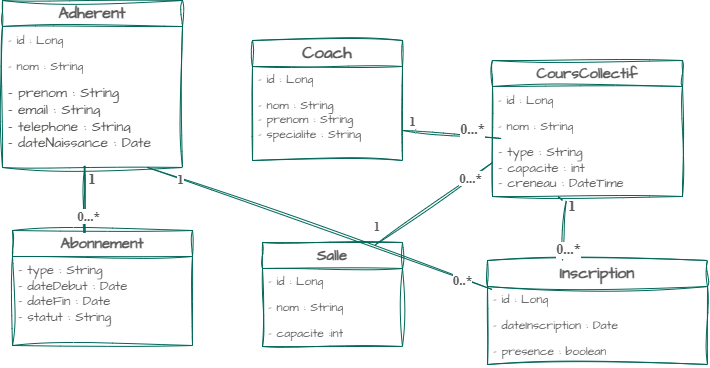

The diagram above was exported from draw.io. Its source (the exported page's mxGraphModel, read from the mxfile embedded in the PNG):
<mxGraphModel dx="774" dy="516" grid="1" gridSize="10" guides="1" tooltips="1" connect="1" arrows="1" fold="1" page="1" pageScale="1" pageWidth="827" pageHeight="1169" math="0" shadow="0">
  <root>
    <mxCell id="0" />
    <mxCell id="1" parent="0" />
    <mxCell id="hz8xE__32_rkeLE4R_KB-6" parent="1" style="swimlane;fontStyle=0;childLayout=stackLayout;horizontal=1;startSize=26;fillColor=none;horizontalStack=0;resizeParent=1;resizeParentMax=0;resizeLast=0;collapsible=1;marginBottom=0;whiteSpace=wrap;html=1;labelBackgroundColor=none;sketch=1;curveFitting=1;jiggle=2;strokeColor=#006658;fontColor=#5C5C5C;" value="&lt;b&gt;&lt;font style=&quot;font-size: 16px;&quot; face=&quot;Architects Daughter&quot;&gt;Adherent&lt;/font&gt;&lt;/b&gt;" vertex="1">
      <mxGeometry height="167" width="180" x="50" y="30" as="geometry" />
    </mxCell>
    <mxCell id="hz8xE__32_rkeLE4R_KB-7" parent="hz8xE__32_rkeLE4R_KB-6" style="text;strokeColor=none;fillColor=none;align=left;verticalAlign=top;spacingLeft=4;spacingRight=4;overflow=hidden;rotatable=0;points=[[0,0.5],[1,0.5]];portConstraint=eastwest;whiteSpace=wrap;html=1;labelBackgroundColor=none;sketch=1;curveFitting=1;jiggle=2;fontColor=#5C5C5C;" value="&lt;font face=&quot;Architects Daughter&quot;&gt;- id : Long&lt;/font&gt;" vertex="1">
      <mxGeometry height="26" width="180" y="26" as="geometry" />
    </mxCell>
    <mxCell id="hz8xE__32_rkeLE4R_KB-8" parent="hz8xE__32_rkeLE4R_KB-6" style="text;strokeColor=none;fillColor=none;align=left;verticalAlign=top;spacingLeft=4;spacingRight=4;overflow=hidden;rotatable=0;points=[[0,0.5],[1,0.5]];portConstraint=eastwest;whiteSpace=wrap;html=1;labelBackgroundColor=none;sketch=1;curveFitting=1;jiggle=2;fontColor=#5C5C5C;" value="&lt;font face=&quot;Architects Daughter&quot;&gt;- nom : String&lt;/font&gt;" vertex="1">
      <mxGeometry height="26" width="180" y="52" as="geometry" />
    </mxCell>
    <mxCell id="hz8xE__32_rkeLE4R_KB-9" parent="hz8xE__32_rkeLE4R_KB-6" style="text;strokeColor=none;fillColor=none;align=left;verticalAlign=top;spacingLeft=4;spacingRight=4;overflow=hidden;rotatable=0;points=[[0,0.5],[1,0.5]];portConstraint=eastwest;whiteSpace=wrap;html=1;labelBackgroundColor=none;sketch=1;curveFitting=1;jiggle=2;fontColor=#5C5C5C;" value="&lt;font color=&quot;#52514e&quot; face=&quot;Architects Daughter&quot;&gt;&lt;span style=&quot;font-size: 14px; background-color: rgb(255, 255, 255);&quot;&gt;- prenom : String&lt;/span&gt;&lt;/font&gt;&lt;div&gt;&lt;font color=&quot;#52514e&quot; face=&quot;Architects Daughter&quot;&gt;&lt;span style=&quot;font-size: 14px; background-color: rgb(255, 255, 255);&quot;&gt;- email : String&lt;/span&gt;&lt;/font&gt;&lt;/div&gt;&lt;div&gt;&lt;font color=&quot;#52514e&quot; face=&quot;Architects Daughter&quot;&gt;&lt;span style=&quot;font-size: 14px; background-color: rgb(255, 255, 255);&quot;&gt;- telephone : String&lt;/span&gt;&lt;/font&gt;&lt;/div&gt;&lt;div&gt;&lt;font color=&quot;#52514e&quot; face=&quot;Architects Daughter&quot;&gt;&lt;span style=&quot;font-size: 14px; background-color: rgb(255, 255, 255);&quot;&gt;- dateNaissance : Date&lt;/span&gt;&lt;/font&gt;&lt;/div&gt;" vertex="1">
      <mxGeometry height="89" width="180" y="78" as="geometry" />
    </mxCell>
    <mxCell id="hz8xE__32_rkeLE4R_KB-11" parent="1" style="swimlane;fontStyle=0;childLayout=stackLayout;horizontal=1;startSize=26;fillColor=none;horizontalStack=0;resizeParent=1;resizeParentMax=0;resizeLast=0;collapsible=1;marginBottom=0;whiteSpace=wrap;html=1;labelBackgroundColor=none;sketch=1;curveFitting=1;jiggle=2;strokeColor=#006658;fontColor=#5C5C5C;" value="&lt;font style=&quot;font-size: 15px;&quot; face=&quot;Architects Daughter&quot;&gt;&lt;b style=&quot;&quot;&gt;CoursCollectif&lt;/b&gt;&lt;/font&gt;" vertex="1">
      <mxGeometry height="136" width="190" x="540" y="90" as="geometry" />
    </mxCell>
    <mxCell id="hz8xE__32_rkeLE4R_KB-12" parent="hz8xE__32_rkeLE4R_KB-11" style="text;strokeColor=none;fillColor=none;align=left;verticalAlign=top;spacingLeft=4;spacingRight=4;overflow=hidden;rotatable=0;points=[[0,0.5],[1,0.5]];portConstraint=eastwest;whiteSpace=wrap;html=1;labelBackgroundColor=none;sketch=1;curveFitting=1;jiggle=2;fontColor=#5C5C5C;" value="&lt;font face=&quot;Architects Daughter&quot;&gt;- id : Long&lt;/font&gt;" vertex="1">
      <mxGeometry height="26" width="190" y="26" as="geometry" />
    </mxCell>
    <mxCell id="hz8xE__32_rkeLE4R_KB-13" parent="hz8xE__32_rkeLE4R_KB-11" style="text;strokeColor=none;fillColor=none;align=left;verticalAlign=top;spacingLeft=4;spacingRight=4;overflow=hidden;rotatable=0;points=[[0,0.5],[1,0.5]];portConstraint=eastwest;whiteSpace=wrap;html=1;labelBackgroundColor=none;sketch=1;curveFitting=1;jiggle=2;fontColor=#5C5C5C;" value="&lt;font face=&quot;Architects Daughter&quot;&gt;- nom : String&lt;/font&gt;" vertex="1">
      <mxGeometry height="26" width="190" y="52" as="geometry" />
    </mxCell>
    <mxCell id="hz8xE__32_rkeLE4R_KB-14" parent="hz8xE__32_rkeLE4R_KB-11" style="text;strokeColor=none;fillColor=none;align=left;verticalAlign=top;spacingLeft=4;spacingRight=4;overflow=hidden;rotatable=0;points=[[0,0.5],[1,0.5]];portConstraint=eastwest;whiteSpace=wrap;html=1;labelBackgroundColor=none;sketch=1;curveFitting=1;jiggle=2;fontColor=#5C5C5C;" value="&lt;div&gt;&lt;font style=&quot;font-size: 13px;&quot; face=&quot;Architects Daughter&quot;&gt;- type : String&lt;/font&gt;&lt;/div&gt;&lt;div&gt;&lt;font style=&quot;font-size: 13px;&quot; face=&quot;Architects Daughter&quot;&gt;- capacite : int&lt;/font&gt;&lt;/div&gt;&lt;div&gt;&lt;font style=&quot;font-size: 13px;&quot; face=&quot;Architects Daughter&quot;&gt;- creneau : DateTime&lt;/font&gt;&lt;/div&gt;&lt;div&gt;&lt;br&gt;&lt;/div&gt;" vertex="1">
      <mxGeometry height="58" width="190" y="78" as="geometry" />
    </mxCell>
    <mxCell id="hz8xE__32_rkeLE4R_KB-15" parent="1" style="swimlane;fontStyle=0;childLayout=stackLayout;horizontal=1;startSize=26;fillColor=none;horizontalStack=0;resizeParent=1;resizeParentMax=0;resizeLast=0;collapsible=1;marginBottom=0;whiteSpace=wrap;html=1;labelBackgroundColor=none;sketch=1;curveFitting=1;jiggle=2;strokeColor=#006658;fontColor=#5C5C5C;" value="&lt;b&gt;&lt;font style=&quot;font-size: 15px;&quot; face=&quot;Architects Daughter&quot;&gt;Abonnement&lt;/font&gt;&lt;/b&gt;" vertex="1">
      <mxGeometry height="115" width="180" x="60" y="260" as="geometry" />
    </mxCell>
    <mxCell id="hz8xE__32_rkeLE4R_KB-18" parent="hz8xE__32_rkeLE4R_KB-15" style="text;strokeColor=none;fillColor=none;align=left;verticalAlign=top;spacingLeft=4;spacingRight=4;overflow=hidden;rotatable=0;points=[[0,0.5],[1,0.5]];portConstraint=eastwest;whiteSpace=wrap;html=1;labelBackgroundColor=none;sketch=1;curveFitting=1;jiggle=2;fontColor=#5C5C5C;" value="&lt;font style=&quot;font-size: 13px;&quot; face=&quot;Architects Daughter&quot;&gt;- type : String&lt;/font&gt;&lt;div&gt;&lt;font style=&quot;font-size: 13px;&quot; face=&quot;Architects Daughter&quot;&gt;- dateDebut : Date&amp;nbsp;&lt;/font&gt;&lt;/div&gt;&lt;div&gt;&lt;font style=&quot;font-size: 13px;&quot; face=&quot;Architects Daughter&quot;&gt;- dateFin : Date&lt;/font&gt;&lt;/div&gt;&lt;div&gt;&lt;font style=&quot;font-size: 13px;&quot; face=&quot;Architects Daughter&quot;&gt;- statut : String&lt;/font&gt;&lt;/div&gt;&lt;div&gt;&lt;br&gt;&lt;/div&gt;&lt;div&gt;&lt;br&gt;&lt;/div&gt;" vertex="1">
      <mxGeometry height="89" width="180" y="26" as="geometry" />
    </mxCell>
    <mxCell id="hz8xE__32_rkeLE4R_KB-22" parent="1" style="swimlane;fontStyle=0;childLayout=stackLayout;horizontal=1;startSize=26;fillColor=none;horizontalStack=0;resizeParent=1;resizeParentMax=0;resizeLast=0;collapsible=1;marginBottom=0;whiteSpace=wrap;html=1;sketch=1;hachureGap=4;jiggle=2;curveFitting=1;strokeColor=#006658;fontFamily=Architects Daughter;fontSource=https%3A%2F%2Ffonts.googleapis.com%2Fcss%3Ffamily%3DArchitects%2BDaughter;fontColor=#5C5C5C;" value="&lt;b&gt;&lt;font style=&quot;font-size: 16px;&quot;&gt;Inscription&lt;/font&gt;&lt;/b&gt;" vertex="1">
      <mxGeometry height="104" width="220" x="535" y="290" as="geometry" />
    </mxCell>
    <mxCell id="hz8xE__32_rkeLE4R_KB-23" parent="hz8xE__32_rkeLE4R_KB-22" style="text;strokeColor=none;fillColor=none;align=left;verticalAlign=top;spacingLeft=4;spacingRight=4;overflow=hidden;rotatable=0;points=[[0,0.5],[1,0.5]];portConstraint=eastwest;whiteSpace=wrap;html=1;fontFamily=Architects Daughter;fontSource=https%3A%2F%2Ffonts.googleapis.com%2Fcss%3Ffamily%3DArchitects%2BDaughter;fontColor=#5C5C5C;" value="- id : Long" vertex="1">
      <mxGeometry height="26" width="220" y="26" as="geometry" />
    </mxCell>
    <mxCell id="hz8xE__32_rkeLE4R_KB-24" parent="hz8xE__32_rkeLE4R_KB-22" style="text;strokeColor=none;fillColor=none;align=left;verticalAlign=top;spacingLeft=4;spacingRight=4;overflow=hidden;rotatable=0;points=[[0,0.5],[1,0.5]];portConstraint=eastwest;whiteSpace=wrap;html=1;fontFamily=Architects Daughter;fontSource=https%3A%2F%2Ffonts.googleapis.com%2Fcss%3Ffamily%3DArchitects%2BDaughter;fontColor=#5C5C5C;" value="- dateInscription : Date" vertex="1">
      <mxGeometry height="26" width="220" y="52" as="geometry" />
    </mxCell>
    <mxCell id="hz8xE__32_rkeLE4R_KB-25" parent="hz8xE__32_rkeLE4R_KB-22" style="text;strokeColor=none;fillColor=none;align=left;verticalAlign=top;spacingLeft=4;spacingRight=4;overflow=hidden;rotatable=0;points=[[0,0.5],[1,0.5]];portConstraint=eastwest;whiteSpace=wrap;html=1;fontFamily=Architects Daughter;fontSource=https%3A%2F%2Ffonts.googleapis.com%2Fcss%3Ffamily%3DArchitects%2BDaughter;fontColor=#5C5C5C;" value="- presence : boolean" vertex="1">
      <mxGeometry height="26" width="220" y="78" as="geometry" />
    </mxCell>
    <mxCell id="hz8xE__32_rkeLE4R_KB-26" parent="1" style="swimlane;fontStyle=0;childLayout=stackLayout;horizontal=1;startSize=26;fillColor=none;horizontalStack=0;resizeParent=1;resizeParentMax=0;resizeLast=0;collapsible=1;marginBottom=0;whiteSpace=wrap;html=1;sketch=1;hachureGap=4;jiggle=2;curveFitting=1;strokeColor=#006658;fontFamily=Architects Daughter;fontSource=https%3A%2F%2Ffonts.googleapis.com%2Fcss%3Ffamily%3DArchitects%2BDaughter;fontColor=#5C5C5C;" value="&lt;b&gt;&lt;font style=&quot;font-size: 17px;&quot;&gt;Coach&lt;/font&gt;&lt;/b&gt;" vertex="1">
      <mxGeometry height="120" width="150" x="300" y="70" as="geometry" />
    </mxCell>
    <mxCell id="hz8xE__32_rkeLE4R_KB-27" parent="hz8xE__32_rkeLE4R_KB-26" style="text;strokeColor=none;fillColor=none;align=left;verticalAlign=top;spacingLeft=4;spacingRight=4;overflow=hidden;rotatable=0;points=[[0,0.5],[1,0.5]];portConstraint=eastwest;whiteSpace=wrap;html=1;fontFamily=Architects Daughter;fontSource=https%3A%2F%2Ffonts.googleapis.com%2Fcss%3Ffamily%3DArchitects%2BDaughter;fontColor=#5C5C5C;" value="- id : Long" vertex="1">
      <mxGeometry height="26" width="150" y="26" as="geometry" />
    </mxCell>
    <mxCell id="hz8xE__32_rkeLE4R_KB-28" parent="hz8xE__32_rkeLE4R_KB-26" style="text;strokeColor=none;fillColor=none;align=left;verticalAlign=top;spacingLeft=4;spacingRight=4;overflow=hidden;rotatable=0;points=[[0,0.5],[1,0.5]];portConstraint=eastwest;whiteSpace=wrap;html=1;fontFamily=Architects Daughter;fontSource=https%3A%2F%2Ffonts.googleapis.com%2Fcss%3Ffamily%3DArchitects%2BDaughter;fontColor=#5C5C5C;" value="&lt;div&gt;- nom : String&lt;/div&gt;&lt;div&gt;- prenom : String&lt;/div&gt;&lt;div&gt;- specialite : String&lt;/div&gt;" vertex="1">
      <mxGeometry height="58" width="150" y="52" as="geometry" />
    </mxCell>
    <mxCell id="hz8xE__32_rkeLE4R_KB-29" parent="hz8xE__32_rkeLE4R_KB-26" style="text;strokeColor=none;fillColor=none;align=left;verticalAlign=top;spacingLeft=4;spacingRight=4;overflow=hidden;rotatable=0;points=[[0,0.5],[1,0.5]];portConstraint=eastwest;whiteSpace=wrap;html=1;fontFamily=Architects Daughter;fontSource=https%3A%2F%2Ffonts.googleapis.com%2Fcss%3Ffamily%3DArchitects%2BDaughter;fontColor=#5C5C5C;" value="&lt;div&gt;&lt;br&gt;&lt;/div&gt;&lt;div&gt;&lt;br&gt;&lt;/div&gt;" vertex="1">
      <mxGeometry height="10" width="150" y="110" as="geometry" />
    </mxCell>
    <mxCell id="hz8xE__32_rkeLE4R_KB-30" parent="1" style="swimlane;fontStyle=0;childLayout=stackLayout;horizontal=1;startSize=26;fillColor=none;horizontalStack=0;resizeParent=1;resizeParentMax=0;resizeLast=0;collapsible=1;marginBottom=0;whiteSpace=wrap;html=1;sketch=1;hachureGap=4;jiggle=2;curveFitting=1;strokeColor=#006658;fontFamily=Architects Daughter;fontSource=https%3A%2F%2Ffonts.googleapis.com%2Fcss%3Ffamily%3DArchitects%2BDaughter;fontColor=#5C5C5C;" value="&lt;font style=&quot;font-size: 15px;&quot;&gt;&lt;b&gt;Salle&lt;/b&gt;&lt;/font&gt;" vertex="1">
      <mxGeometry height="104" width="140" x="310" y="272" as="geometry" />
    </mxCell>
    <mxCell id="hz8xE__32_rkeLE4R_KB-31" parent="hz8xE__32_rkeLE4R_KB-30" style="text;strokeColor=none;fillColor=none;align=left;verticalAlign=top;spacingLeft=4;spacingRight=4;overflow=hidden;rotatable=0;points=[[0,0.5],[1,0.5]];portConstraint=eastwest;whiteSpace=wrap;html=1;fontFamily=Architects Daughter;fontSource=https%3A%2F%2Ffonts.googleapis.com%2Fcss%3Ffamily%3DArchitects%2BDaughter;fontColor=#5C5C5C;" value="- id : Long" vertex="1">
      <mxGeometry height="26" width="140" y="26" as="geometry" />
    </mxCell>
    <mxCell id="hz8xE__32_rkeLE4R_KB-32" parent="hz8xE__32_rkeLE4R_KB-30" style="text;strokeColor=none;fillColor=none;align=left;verticalAlign=top;spacingLeft=4;spacingRight=4;overflow=hidden;rotatable=0;points=[[0,0.5],[1,0.5]];portConstraint=eastwest;whiteSpace=wrap;html=1;fontFamily=Architects Daughter;fontSource=https%3A%2F%2Ffonts.googleapis.com%2Fcss%3Ffamily%3DArchitects%2BDaughter;fontColor=#5C5C5C;" value="- nom : String" vertex="1">
      <mxGeometry height="26" width="140" y="52" as="geometry" />
    </mxCell>
    <mxCell id="hz8xE__32_rkeLE4R_KB-33" parent="hz8xE__32_rkeLE4R_KB-30" style="text;strokeColor=none;fillColor=none;align=left;verticalAlign=top;spacingLeft=4;spacingRight=4;overflow=hidden;rotatable=0;points=[[0,0.5],[1,0.5]];portConstraint=eastwest;whiteSpace=wrap;html=1;fontFamily=Architects Daughter;fontSource=https%3A%2F%2Ffonts.googleapis.com%2Fcss%3Ffamily%3DArchitects%2BDaughter;fontColor=#5C5C5C;" value="- capacite :int" vertex="1">
      <mxGeometry height="26" width="140" y="78" as="geometry" />
    </mxCell>
    <mxCell id="hz8xE__32_rkeLE4R_KB-41" edge="1" parent="1" source="hz8xE__32_rkeLE4R_KB-9" style="shape=link;html=1;rounded=0;sketch=1;hachureGap=4;jiggle=2;curveFitting=1;strokeColor=#006658;fontFamily=Architects Daughter;fontSource=https%3A%2F%2Ffonts.googleapis.com%2Fcss%3Ffamily%3DArchitects%2BDaughter;fontColor=#5C5C5C;fillColor=#21C0A5;width=1;exitX=0.456;exitY=0.981;exitDx=0;exitDy=0;exitPerimeter=0;entryX=0.4;entryY=0.02;entryDx=0;entryDy=0;entryPerimeter=0;" target="hz8xE__32_rkeLE4R_KB-15" value="">
      <mxGeometry relative="1" width="100" as="geometry">
        <mxPoint x="120" y="240" as="sourcePoint" />
        <mxPoint x="220" y="240" as="targetPoint" />
      </mxGeometry>
    </mxCell>
    <mxCell id="hz8xE__32_rkeLE4R_KB-46" connectable="0" parent="hz8xE__32_rkeLE4R_KB-41" style="edgeLabel;html=1;align=center;verticalAlign=middle;resizable=0;points=[];fontFamily=Architects Daughter;fontSource=https%3A%2F%2Ffonts.googleapis.com%2Fcss%3Ffamily%3DArchitects%2BDaughter;fontColor=#5C5C5C;" value="&lt;b&gt;&lt;font style=&quot;font-size: 13px;&quot; face=&quot;Times New Roman&quot;&gt;0...*&lt;/font&gt;&lt;/b&gt;" vertex="1">
      <mxGeometry relative="1" x="0.5841" y="-2" as="geometry">
        <mxPoint x="5" y="-3" as="offset" />
      </mxGeometry>
    </mxCell>
    <mxCell id="hz8xE__32_rkeLE4R_KB-43" parent="1" style="text;html=1;whiteSpace=wrap;strokeColor=none;fillColor=none;align=center;verticalAlign=middle;rounded=0;fontFamily=Architects Daughter;fontSource=https%3A%2F%2Ffonts.googleapis.com%2Fcss%3Ffamily%3DArchitects%2BDaughter;fontColor=#5C5C5C;" value="&lt;font style=&quot;font-size: 15px;&quot; face=&quot;Times New Roman&quot;&gt;&lt;b&gt;1&lt;/b&gt;&lt;/font&gt;" vertex="1">
      <mxGeometry height="23" width="10" x="135" y="197" as="geometry" />
    </mxCell>
    <mxCell id="hz8xE__32_rkeLE4R_KB-51" edge="1" parent="1" source="hz8xE__32_rkeLE4R_KB-14" style="endArrow=none;html=1;rounded=0;sketch=1;hachureGap=4;jiggle=2;curveFitting=1;strokeColor=#006658;fontFamily=Times New Roman;fontColor=#5C5C5C;fillColor=#21C0A5;entryX=0.341;entryY=0;entryDx=0;entryDy=0;entryPerimeter=0;exitX=0.389;exitY=1.069;exitDx=0;exitDy=0;exitPerimeter=0;" target="hz8xE__32_rkeLE4R_KB-22" value="">
      <mxGeometry height="50" relative="1" width="50" as="geometry">
        <mxPoint x="611.9567619047618" y="249" as="sourcePoint" />
        <mxPoint x="740" y="230" as="targetPoint" />
      </mxGeometry>
    </mxCell>
    <mxCell id="hz8xE__32_rkeLE4R_KB-55" connectable="0" parent="hz8xE__32_rkeLE4R_KB-51" style="edgeLabel;html=1;align=center;verticalAlign=middle;resizable=0;points=[];fontFamily=Architects Daughter;fontSource=https%3A%2F%2Ffonts.googleapis.com%2Fcss%3Ffamily%3DArchitects%2BDaughter;fontColor=#5C5C5C;" value="&lt;font face=&quot;Times New Roman&quot; style=&quot;font-size: 14px;&quot;&gt;&lt;b style=&quot;&quot;&gt;0...*&lt;/b&gt;&lt;/font&gt;" vertex="1">
      <mxGeometry relative="1" x="0.5333" y="-1" as="geometry">
        <mxPoint x="6" y="4" as="offset" />
      </mxGeometry>
    </mxCell>
    <mxCell id="hz8xE__32_rkeLE4R_KB-66" edge="1" parent="1" source="hz8xE__32_rkeLE4R_KB-26" style="endArrow=none;html=1;rounded=0;sketch=1;hachureGap=4;jiggle=2;curveFitting=1;strokeColor=#006658;fontFamily=Architects Daughter;fontSource=https%3A%2F%2Ffonts.googleapis.com%2Fcss%3Ffamily%3DArchitects%2BDaughter;fontColor=#5C5C5C;fillColor=#21C0A5;exitX=1;exitY=0.75;exitDx=0;exitDy=0;entryX=0.046;entryY=1;entryDx=0;entryDy=0;entryPerimeter=0;" target="hz8xE__32_rkeLE4R_KB-13" value="">
      <mxGeometry height="50" relative="1" width="50" as="geometry">
        <mxPoint x="480" y="200" as="sourcePoint" />
        <mxPoint x="530" y="150" as="targetPoint" />
      </mxGeometry>
    </mxCell>
    <mxCell id="hz8xE__32_rkeLE4R_KB-67" connectable="0" parent="hz8xE__32_rkeLE4R_KB-66" style="edgeLabel;html=1;align=center;verticalAlign=middle;resizable=0;points=[];fontFamily=Architects Daughter;fontSource=https%3A%2F%2Ffonts.googleapis.com%2Fcss%3Ffamily%3DArchitects%2BDaughter;fontColor=#5C5C5C;" value="1" vertex="1">
      <mxGeometry relative="1" x="-0.7585" y="1" as="geometry">
        <mxPoint as="offset" />
      </mxGeometry>
    </mxCell>
    <mxCell id="hz8xE__32_rkeLE4R_KB-68" connectable="0" parent="hz8xE__32_rkeLE4R_KB-66" style="edgeLabel;html=1;align=center;verticalAlign=middle;resizable=0;points=[];fontFamily=Architects Daughter;fontSource=https%3A%2F%2Ffonts.googleapis.com%2Fcss%3Ffamily%3DArchitects%2BDaughter;fontColor=#5C5C5C;" value="&lt;font face=&quot;Times New Roman&quot; style=&quot;font-size: 13px;&quot;&gt;&lt;b style=&quot;&quot;&gt;1&lt;/b&gt;&lt;/font&gt;" vertex="1">
      <mxGeometry relative="1" x="-0.6764" as="geometry">
        <mxPoint x="-6" y="-11" as="offset" />
      </mxGeometry>
    </mxCell>
    <mxCell id="hz8xE__32_rkeLE4R_KB-69" connectable="0" parent="hz8xE__32_rkeLE4R_KB-66" style="edgeLabel;html=1;align=center;verticalAlign=middle;resizable=0;points=[];fontFamily=Architects Daughter;fontSource=https%3A%2F%2Ffonts.googleapis.com%2Fcss%3Ffamily%3DArchitects%2BDaughter;fontColor=#5C5C5C;" value="&lt;font face=&quot;Times New Roman&quot; style=&quot;font-size: 14px;&quot;&gt;&lt;b style=&quot;&quot;&gt;0...*&lt;/b&gt;&lt;/font&gt;" vertex="1">
      <mxGeometry relative="1" x="0.6795" y="1" as="geometry">
        <mxPoint x="-13" y="-6" as="offset" />
      </mxGeometry>
    </mxCell>
    <mxCell id="hz8xE__32_rkeLE4R_KB-71" edge="1" parent="1" style="endArrow=none;html=1;rounded=0;sketch=1;hachureGap=4;jiggle=2;curveFitting=1;strokeColor=#006658;fontFamily=Times New Roman;fontColor=#5C5C5C;fillColor=#21C0A5;entryX=0.341;entryY=0;entryDx=0;entryDy=0;entryPerimeter=0;" value="">
      <mxGeometry height="50" relative="1" width="50" as="geometry">
        <mxPoint x="610" y="230" as="sourcePoint" />
        <mxPoint x="605.345" y="226" as="targetPoint" />
      </mxGeometry>
    </mxCell>
    <mxCell id="hz8xE__32_rkeLE4R_KB-75" parent="1" style="text;html=1;whiteSpace=wrap;strokeColor=none;fillColor=none;align=center;verticalAlign=middle;rounded=0;fontFamily=Architects Daughter;fontSource=https%3A%2F%2Ffonts.googleapis.com%2Fcss%3Ffamily%3DArchitects%2BDaughter;fontColor=#5C5C5C;" value="&lt;font face=&quot;Times New Roman&quot; style=&quot;font-size: 15px;&quot;&gt;&lt;b style=&quot;&quot;&gt;1&lt;/b&gt;&lt;/font&gt;&lt;div&gt;&lt;font face=&quot;Times New Roman&quot; style=&quot;font-size: 15px;&quot;&gt;&lt;b style=&quot;&quot;&gt;&lt;br&gt;&lt;/b&gt;&lt;/font&gt;&lt;/div&gt;" vertex="1">
      <mxGeometry height="30" width="60" x="590" y="230" as="geometry" />
    </mxCell>
    <mxCell id="hz8xE__32_rkeLE4R_KB-76" edge="1" parent="1" style="endArrow=none;html=1;rounded=0;sketch=1;hachureGap=4;jiggle=2;curveFitting=1;strokeColor=#006658;fontFamily=Architects Daughter;fontSource=https%3A%2F%2Ffonts.googleapis.com%2Fcss%3Ffamily%3DArchitects%2BDaughter;fontColor=#5C5C5C;fillColor=#21C0A5;entryX=0;entryY=0.75;entryDx=0;entryDy=0;exitX=0.25;exitY=1;exitDx=0;exitDy=0;" target="hz8xE__32_rkeLE4R_KB-11" value="">
      <mxGeometry height="50" relative="1" width="50" as="geometry">
        <mxPoint x="422.5" y="274.5" as="sourcePoint" />
        <mxPoint x="470" y="220" as="targetPoint" />
      </mxGeometry>
    </mxCell>
    <mxCell id="hz8xE__32_rkeLE4R_KB-78" connectable="0" parent="hz8xE__32_rkeLE4R_KB-76" style="edgeLabel;html=1;align=center;verticalAlign=middle;resizable=0;points=[];fontFamily=Architects Daughter;fontSource=https%3A%2F%2Ffonts.googleapis.com%2Fcss%3Ffamily%3DArchitects%2BDaughter;fontColor=#5C5C5C;" value="&lt;font face=&quot;Times New Roman&quot; style=&quot;font-size: 13px;&quot;&gt;&lt;b style=&quot;&quot;&gt;0...*&lt;/b&gt;&lt;/font&gt;" vertex="1">
      <mxGeometry relative="1" x="0.6227" as="geometry">
        <mxPoint as="offset" />
      </mxGeometry>
    </mxCell>
    <mxCell id="hz8xE__32_rkeLE4R_KB-79" parent="1" style="text;html=1;whiteSpace=wrap;strokeColor=none;fillColor=none;align=center;verticalAlign=middle;rounded=0;fontFamily=Architects Daughter;fontSource=https%3A%2F%2Ffonts.googleapis.com%2Fcss%3Ffamily%3DArchitects%2BDaughter;fontColor=#5C5C5C;" value="&lt;font face=&quot;Times New Roman&quot;&gt;&lt;b&gt;1&lt;/b&gt;&lt;/font&gt;" vertex="1">
      <mxGeometry height="30" width="50" x="400" y="242" as="geometry" />
    </mxCell>
    <mxCell id="hz8xE__32_rkeLE4R_KB-80" edge="1" parent="1" style="endArrow=none;html=1;rounded=0;sketch=1;hachureGap=4;jiggle=2;curveFitting=1;strokeColor=#006658;fontFamily=Architects Daughter;fontSource=https%3A%2F%2Ffonts.googleapis.com%2Fcss%3Ffamily%3DArchitects%2BDaughter;fontColor=#5C5C5C;fillColor=#21C0A5;exitX=1.011;exitY=0.644;exitDx=0;exitDy=0;exitPerimeter=0;entryX=0.189;entryY=-0.026;entryDx=0;entryDy=0;entryPerimeter=0;" value="">
      <mxGeometry height="50" relative="1" width="50" as="geometry">
        <mxPoint x="195.00000000000003" y="196.99600000000004" as="sourcePoint" />
        <mxPoint x="539.5999999999999" y="318.97600000000006" as="targetPoint" />
      </mxGeometry>
    </mxCell>
    <mxCell id="hz8xE__32_rkeLE4R_KB-81" connectable="0" parent="hz8xE__32_rkeLE4R_KB-80" style="edgeLabel;html=1;align=center;verticalAlign=middle;resizable=0;points=[];fontFamily=Architects Daughter;fontSource=https%3A%2F%2Ffonts.googleapis.com%2Fcss%3Ffamily%3DArchitects%2BDaughter;fontColor=#5C5C5C;" value="1" vertex="1">
      <mxGeometry relative="1" x="-0.8188" y="-1" as="geometry">
        <mxPoint as="offset" />
      </mxGeometry>
    </mxCell>
    <mxCell id="hz8xE__32_rkeLE4R_KB-82" connectable="0" parent="hz8xE__32_rkeLE4R_KB-80" style="edgeLabel;html=1;align=center;verticalAlign=middle;resizable=0;points=[];fontFamily=Architects Daughter;fontSource=https%3A%2F%2Ffonts.googleapis.com%2Fcss%3Ffamily%3DArchitects%2BDaughter;fontColor=#5C5C5C;" value="&lt;font face=&quot;Times New Roman&quot; style=&quot;font-size: 13px;&quot;&gt;&lt;b style=&quot;&quot;&gt;1&lt;/b&gt;&lt;/font&gt;" vertex="1">
      <mxGeometry relative="1" x="-0.8085" as="geometry">
        <mxPoint as="offset" />
      </mxGeometry>
    </mxCell>
    <mxCell id="hz8xE__32_rkeLE4R_KB-83" connectable="0" parent="hz8xE__32_rkeLE4R_KB-80" style="edgeLabel;html=1;align=center;verticalAlign=middle;resizable=0;points=[];fontFamily=Architects Daughter;fontSource=https%3A%2F%2Ffonts.googleapis.com%2Fcss%3Ffamily%3DArchitects%2BDaughter;fontColor=#5C5C5C;" value="&lt;font face=&quot;Times New Roman&quot; style=&quot;font-size: 13px;&quot;&gt;&lt;b style=&quot;&quot;&gt;0..*&lt;/b&gt;&lt;/font&gt;" vertex="1">
      <mxGeometry relative="1" x="0.8297" y="-1" as="geometry">
        <mxPoint as="offset" />
      </mxGeometry>
    </mxCell>
  </root>
</mxGraphModel>